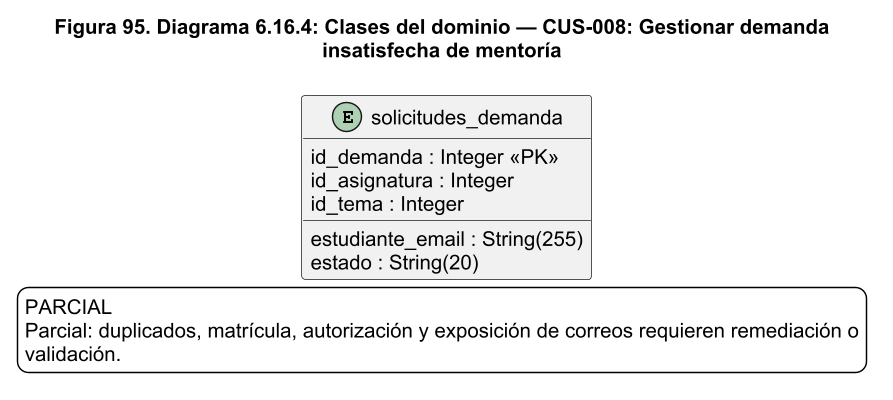

The diagram above was rendered by PlantUML. Its source (embedded in the PNG):
@startuml
!pragma layout smetana
skinparam backgroundColor white
skinparam shadowing false
skinparam defaultFontName Arial
skinparam defaultFontSize 14
skinparam ArrowColor #1C2A59
skinparam packageStyle rectangle
skinparam wrapWidth 220
skinparam maxMessageSize 260
skinparam dpi 140
title Figura 95. Diagrama 6.16.4: Clases del dominio — CUS-008: Gestionar demanda\ninsatisfecha de mentoría
entity "solicitudes_demanda" as solicitudes_demanda {
  id_demanda : Integer <<PK>>
  estudiante_email : String(255)
  id_asignatura : Integer
  id_tema : Integer
  estado : String(20)
}
legend bottom
PARCIAL
Parcial: duplicados, matrícula, autorización y exposición de correos requieren remediación o
validación.
endlegend

@enduml